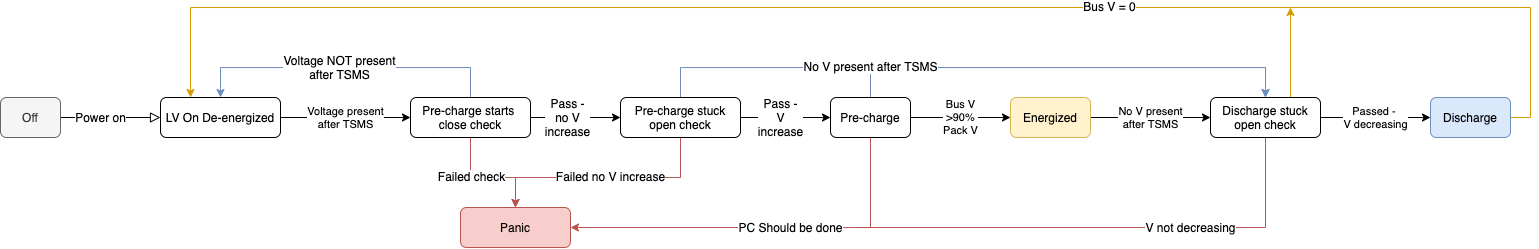

The diagram above was exported from draw.io. Its source (the exported page's mxGraphModel, read from the mxfile embedded in the PNG):
<mxGraphModel dx="678" dy="841" grid="1" gridSize="10" guides="1" tooltips="1" connect="1" arrows="1" fold="1" page="0" pageScale="1" pageWidth="827" pageHeight="1169" math="0" shadow="0">
  <root>
    <mxCell id="WIyWlLk6GJQsqaUBKTNV-0" />
    <mxCell id="WIyWlLk6GJQsqaUBKTNV-1" parent="WIyWlLk6GJQsqaUBKTNV-0" />
    <mxCell id="WIyWlLk6GJQsqaUBKTNV-2" value="" style="rounded=0;html=1;jettySize=auto;orthogonalLoop=1;fontSize=11;endArrow=block;endFill=0;endSize=8;strokeWidth=1;shadow=0;labelBackgroundColor=none;edgeStyle=orthogonalEdgeStyle;entryX=0;entryY=0.5;entryDx=0;entryDy=0;" parent="WIyWlLk6GJQsqaUBKTNV-1" source="WIyWlLk6GJQsqaUBKTNV-3" target="WIyWlLk6GJQsqaUBKTNV-7" edge="1">
      <mxGeometry relative="1" as="geometry">
        <mxPoint x="300" y="100" as="targetPoint" />
      </mxGeometry>
    </mxCell>
    <mxCell id="mT5TqWr9xjkwGwcwhbzr-0" value="Power on" style="text;html=1;align=center;verticalAlign=middle;resizable=0;points=[];labelBackgroundColor=#ffffff;" parent="WIyWlLk6GJQsqaUBKTNV-2" vertex="1" connectable="0">
      <mxGeometry x="-0.3733" y="-1" relative="1" as="geometry">
        <mxPoint x="8.569999999999999" y="-1" as="offset" />
      </mxGeometry>
    </mxCell>
    <mxCell id="WIyWlLk6GJQsqaUBKTNV-3" value="Off" style="rounded=1;whiteSpace=wrap;html=1;fontSize=12;glass=0;strokeWidth=1;shadow=0;fillColor=#f5f5f5;strokeColor=#666666;fontColor=#333333;" parent="WIyWlLk6GJQsqaUBKTNV-1" vertex="1">
      <mxGeometry x="140" y="80" width="60" height="40" as="geometry" />
    </mxCell>
    <mxCell id="mT5TqWr9xjkwGwcwhbzr-3" value="Voltage present&lt;br&gt;after TSMS" style="edgeStyle=orthogonalEdgeStyle;rounded=0;orthogonalLoop=1;jettySize=auto;html=1;exitX=1;exitY=0.5;exitDx=0;exitDy=0;entryX=0;entryY=0.5;entryDx=0;entryDy=0;" parent="WIyWlLk6GJQsqaUBKTNV-1" source="WIyWlLk6GJQsqaUBKTNV-7" target="mT5TqWr9xjkwGwcwhbzr-4" edge="1">
      <mxGeometry relative="1" as="geometry">
        <mxPoint x="540" y="100.14285714285711" as="targetPoint" />
      </mxGeometry>
    </mxCell>
    <mxCell id="WIyWlLk6GJQsqaUBKTNV-7" value="LV On De-energized" style="rounded=1;whiteSpace=wrap;html=1;fontSize=12;glass=0;strokeWidth=1;shadow=0;" parent="WIyWlLk6GJQsqaUBKTNV-1" vertex="1">
      <mxGeometry x="300" y="80" width="120" height="40" as="geometry" />
    </mxCell>
    <mxCell id="mT5TqWr9xjkwGwcwhbzr-7" style="edgeStyle=orthogonalEdgeStyle;rounded=0;orthogonalLoop=1;jettySize=auto;html=1;entryX=0.5;entryY=0;entryDx=0;entryDy=0;fillColor=#dae8fc;strokeColor=#6c8ebf;" parent="WIyWlLk6GJQsqaUBKTNV-1" source="mT5TqWr9xjkwGwcwhbzr-4" target="WIyWlLk6GJQsqaUBKTNV-7" edge="1">
      <mxGeometry relative="1" as="geometry">
        <Array as="points">
          <mxPoint x="610" y="50" />
          <mxPoint x="360" y="50" />
        </Array>
      </mxGeometry>
    </mxCell>
    <mxCell id="mT5TqWr9xjkwGwcwhbzr-8" value="Voltage NOT present&lt;br&gt;after TSMS" style="text;html=1;align=center;verticalAlign=middle;resizable=0;points=[];labelBackgroundColor=#ffffff;" parent="mT5TqWr9xjkwGwcwhbzr-7" vertex="1" connectable="0">
      <mxGeometry x="0.0404" relative="1" as="geometry">
        <mxPoint as="offset" />
      </mxGeometry>
    </mxCell>
    <mxCell id="mT5TqWr9xjkwGwcwhbzr-13" style="edgeStyle=orthogonalEdgeStyle;rounded=0;orthogonalLoop=1;jettySize=auto;html=1;entryX=0;entryY=0.5;entryDx=0;entryDy=0;" parent="WIyWlLk6GJQsqaUBKTNV-1" source="mT5TqWr9xjkwGwcwhbzr-4" target="mT5TqWr9xjkwGwcwhbzr-12" edge="1">
      <mxGeometry relative="1" as="geometry" />
    </mxCell>
    <mxCell id="mT5TqWr9xjkwGwcwhbzr-14" value="Pass -&lt;br&gt;no V&lt;br&gt;increase" style="text;html=1;align=center;verticalAlign=middle;resizable=0;points=[];labelBackgroundColor=#ffffff;" parent="mT5TqWr9xjkwGwcwhbzr-13" vertex="1" connectable="0">
      <mxGeometry x="-0.1837" relative="1" as="geometry">
        <mxPoint as="offset" />
      </mxGeometry>
    </mxCell>
    <mxCell id="ng-lo7PfPU2vWhLQCKew-0" style="edgeStyle=orthogonalEdgeStyle;rounded=0;orthogonalLoop=1;jettySize=auto;html=1;entryX=0.5;entryY=0;entryDx=0;entryDy=0;fillColor=#f8cecc;strokeColor=#b85450;" edge="1" parent="WIyWlLk6GJQsqaUBKTNV-1" source="mT5TqWr9xjkwGwcwhbzr-4" target="mT5TqWr9xjkwGwcwhbzr-9">
      <mxGeometry relative="1" as="geometry">
        <Array as="points">
          <mxPoint x="610" y="160" />
          <mxPoint x="655" y="160" />
        </Array>
      </mxGeometry>
    </mxCell>
    <mxCell id="ng-lo7PfPU2vWhLQCKew-1" value="Failed check" style="text;html=1;align=center;verticalAlign=middle;resizable=0;points=[];labelBackgroundColor=#ffffff;" vertex="1" connectable="0" parent="ng-lo7PfPU2vWhLQCKew-0">
      <mxGeometry x="-0.3353" y="1" relative="1" as="geometry">
        <mxPoint as="offset" />
      </mxGeometry>
    </mxCell>
    <mxCell id="mT5TqWr9xjkwGwcwhbzr-4" value="Pre-charge starts&amp;nbsp;&lt;br&gt;close check" style="rounded=1;whiteSpace=wrap;html=1;fontSize=12;glass=0;strokeWidth=1;shadow=0;" parent="WIyWlLk6GJQsqaUBKTNV-1" vertex="1">
      <mxGeometry x="550" y="80" width="120" height="40" as="geometry" />
    </mxCell>
    <mxCell id="mT5TqWr9xjkwGwcwhbzr-9" value="Panic" style="rounded=1;whiteSpace=wrap;html=1;fontSize=12;glass=0;strokeWidth=1;shadow=0;fillColor=#f8cecc;strokeColor=#b85450;" parent="WIyWlLk6GJQsqaUBKTNV-1" vertex="1">
      <mxGeometry x="600" y="190" width="110" height="40" as="geometry" />
    </mxCell>
    <mxCell id="mT5TqWr9xjkwGwcwhbzr-15" style="edgeStyle=orthogonalEdgeStyle;rounded=0;orthogonalLoop=1;jettySize=auto;html=1;entryX=0.5;entryY=0;entryDx=0;entryDy=0;fillColor=#f8cecc;strokeColor=#b85450;" parent="WIyWlLk6GJQsqaUBKTNV-1" source="mT5TqWr9xjkwGwcwhbzr-12" target="mT5TqWr9xjkwGwcwhbzr-9" edge="1">
      <mxGeometry relative="1" as="geometry">
        <Array as="points">
          <mxPoint x="820" y="160" />
          <mxPoint x="655" y="160" />
        </Array>
      </mxGeometry>
    </mxCell>
    <mxCell id="mT5TqWr9xjkwGwcwhbzr-16" value="Failed no V increase" style="text;html=1;align=center;verticalAlign=middle;resizable=0;points=[];labelBackgroundColor=#ffffff;" parent="mT5TqWr9xjkwGwcwhbzr-15" vertex="1" connectable="0">
      <mxGeometry x="-0.2083" y="-1" relative="1" as="geometry">
        <mxPoint x="-16.89" as="offset" />
      </mxGeometry>
    </mxCell>
    <mxCell id="mT5TqWr9xjkwGwcwhbzr-18" style="edgeStyle=orthogonalEdgeStyle;rounded=0;orthogonalLoop=1;jettySize=auto;html=1;entryX=0;entryY=0.5;entryDx=0;entryDy=0;" parent="WIyWlLk6GJQsqaUBKTNV-1" source="mT5TqWr9xjkwGwcwhbzr-12" target="mT5TqWr9xjkwGwcwhbzr-17" edge="1">
      <mxGeometry relative="1" as="geometry" />
    </mxCell>
    <mxCell id="mT5TqWr9xjkwGwcwhbzr-19" value="Pass -&lt;br&gt;V&lt;br&gt;increase" style="text;html=1;align=center;verticalAlign=middle;resizable=0;points=[];labelBackgroundColor=#ffffff;" parent="mT5TqWr9xjkwGwcwhbzr-18" vertex="1" connectable="0">
      <mxGeometry x="0.0531" relative="1" as="geometry">
        <mxPoint x="-7.43" as="offset" />
      </mxGeometry>
    </mxCell>
    <mxCell id="mT5TqWr9xjkwGwcwhbzr-29" style="edgeStyle=orthogonalEdgeStyle;rounded=0;orthogonalLoop=1;jettySize=auto;html=1;entryX=0.5;entryY=0;entryDx=0;entryDy=0;fillColor=#dae8fc;strokeColor=#6c8ebf;" parent="WIyWlLk6GJQsqaUBKTNV-1" source="mT5TqWr9xjkwGwcwhbzr-12" target="mT5TqWr9xjkwGwcwhbzr-25" edge="1">
      <mxGeometry relative="1" as="geometry">
        <Array as="points">
          <mxPoint x="820" y="50" />
          <mxPoint x="1405" y="50" />
        </Array>
      </mxGeometry>
    </mxCell>
    <mxCell id="mT5TqWr9xjkwGwcwhbzr-12" value="Pre-charge stuck open check" style="rounded=1;whiteSpace=wrap;html=1;fontSize=12;glass=0;strokeWidth=1;shadow=0;" parent="WIyWlLk6GJQsqaUBKTNV-1" vertex="1">
      <mxGeometry x="760" y="80" width="120" height="40" as="geometry" />
    </mxCell>
    <mxCell id="mT5TqWr9xjkwGwcwhbzr-24" value="Bus V&lt;br&gt;&amp;gt;90%&lt;br&gt;Pack V" style="edgeStyle=orthogonalEdgeStyle;rounded=0;orthogonalLoop=1;jettySize=auto;html=1;entryX=0;entryY=0.5;entryDx=0;entryDy=0;" parent="WIyWlLk6GJQsqaUBKTNV-1" source="mT5TqWr9xjkwGwcwhbzr-17" target="mT5TqWr9xjkwGwcwhbzr-23" edge="1">
      <mxGeometry relative="1" as="geometry">
        <mxPoint as="offset" />
      </mxGeometry>
    </mxCell>
    <mxCell id="mT5TqWr9xjkwGwcwhbzr-27" style="edgeStyle=orthogonalEdgeStyle;rounded=0;orthogonalLoop=1;jettySize=auto;html=1;entryX=0.5;entryY=0;entryDx=0;entryDy=0;fillColor=#dae8fc;strokeColor=#6c8ebf;" parent="WIyWlLk6GJQsqaUBKTNV-1" source="mT5TqWr9xjkwGwcwhbzr-17" target="mT5TqWr9xjkwGwcwhbzr-25" edge="1">
      <mxGeometry relative="1" as="geometry">
        <Array as="points">
          <mxPoint x="1010" y="50" />
          <mxPoint x="1405" y="50" />
        </Array>
      </mxGeometry>
    </mxCell>
    <mxCell id="mT5TqWr9xjkwGwcwhbzr-28" value="No V present after TSMS" style="text;html=1;align=center;verticalAlign=middle;resizable=0;points=[];labelBackgroundColor=#ffffff;" parent="mT5TqWr9xjkwGwcwhbzr-27" vertex="1" connectable="0">
      <mxGeometry x="-0.7143" y="1" relative="1" as="geometry">
        <mxPoint x="-35" as="offset" />
      </mxGeometry>
    </mxCell>
    <mxCell id="mT5TqWr9xjkwGwcwhbzr-35" style="edgeStyle=orthogonalEdgeStyle;rounded=0;orthogonalLoop=1;jettySize=auto;html=1;entryX=1;entryY=0.5;entryDx=0;entryDy=0;fillColor=#f8cecc;strokeColor=#b85450;" parent="WIyWlLk6GJQsqaUBKTNV-1" source="mT5TqWr9xjkwGwcwhbzr-17" target="mT5TqWr9xjkwGwcwhbzr-9" edge="1">
      <mxGeometry relative="1" as="geometry">
        <Array as="points">
          <mxPoint x="1010" y="210" />
        </Array>
      </mxGeometry>
    </mxCell>
    <mxCell id="mT5TqWr9xjkwGwcwhbzr-36" value="PC Should be done" style="text;html=1;align=center;verticalAlign=middle;resizable=0;points=[];labelBackgroundColor=#ffffff;" parent="mT5TqWr9xjkwGwcwhbzr-35" vertex="1" connectable="0">
      <mxGeometry x="-0.0431" relative="1" as="geometry">
        <mxPoint x="16.83" y="-0.02" as="offset" />
      </mxGeometry>
    </mxCell>
    <mxCell id="mT5TqWr9xjkwGwcwhbzr-17" value="Pre-charge" style="rounded=1;whiteSpace=wrap;html=1;fontSize=12;glass=0;strokeWidth=1;shadow=0;" parent="WIyWlLk6GJQsqaUBKTNV-1" vertex="1">
      <mxGeometry x="970" y="80" width="80" height="40" as="geometry" />
    </mxCell>
    <mxCell id="mT5TqWr9xjkwGwcwhbzr-26" value="No V present&lt;br&gt;after TSMS" style="edgeStyle=orthogonalEdgeStyle;rounded=0;orthogonalLoop=1;jettySize=auto;html=1;entryX=0;entryY=0.5;entryDx=0;entryDy=0;" parent="WIyWlLk6GJQsqaUBKTNV-1" source="mT5TqWr9xjkwGwcwhbzr-23" target="mT5TqWr9xjkwGwcwhbzr-25" edge="1">
      <mxGeometry relative="1" as="geometry" />
    </mxCell>
    <mxCell id="mT5TqWr9xjkwGwcwhbzr-23" value="Energized" style="rounded=1;whiteSpace=wrap;html=1;fontSize=12;glass=0;strokeWidth=1;shadow=0;fillColor=#fff2cc;strokeColor=#d6b656;" parent="WIyWlLk6GJQsqaUBKTNV-1" vertex="1">
      <mxGeometry x="1150" y="80" width="80" height="40" as="geometry" />
    </mxCell>
    <mxCell id="mT5TqWr9xjkwGwcwhbzr-31" value="Passed -&amp;nbsp;&lt;br&gt;V decreasing" style="edgeStyle=orthogonalEdgeStyle;rounded=0;orthogonalLoop=1;jettySize=auto;html=1;exitX=1;exitY=0.5;exitDx=0;exitDy=0;" parent="WIyWlLk6GJQsqaUBKTNV-1" source="mT5TqWr9xjkwGwcwhbzr-25" target="mT5TqWr9xjkwGwcwhbzr-30" edge="1">
      <mxGeometry relative="1" as="geometry" />
    </mxCell>
    <mxCell id="gIwQmqliC7VZuDBEH0Pb-1" style="edgeStyle=orthogonalEdgeStyle;rounded=0;orthogonalLoop=1;jettySize=auto;html=1;exitX=0.75;exitY=0;exitDx=0;exitDy=0;fillColor=#ffe6cc;strokeColor=#d79b00;" edge="1" parent="WIyWlLk6GJQsqaUBKTNV-1" source="mT5TqWr9xjkwGwcwhbzr-25">
      <mxGeometry relative="1" as="geometry">
        <mxPoint x="1430" y="-10" as="targetPoint" />
        <Array as="points">
          <mxPoint x="1430" y="80" />
        </Array>
      </mxGeometry>
    </mxCell>
    <mxCell id="mT5TqWr9xjkwGwcwhbzr-25" value="Discharge stuck open check" style="rounded=1;whiteSpace=wrap;html=1;fontSize=12;glass=0;strokeWidth=1;shadow=0;" parent="WIyWlLk6GJQsqaUBKTNV-1" vertex="1">
      <mxGeometry x="1350" y="80" width="110" height="40" as="geometry" />
    </mxCell>
    <mxCell id="mT5TqWr9xjkwGwcwhbzr-33" style="edgeStyle=orthogonalEdgeStyle;rounded=0;orthogonalLoop=1;jettySize=auto;html=1;entryX=0.25;entryY=0;entryDx=0;entryDy=0;fillColor=#ffe6cc;strokeColor=#d79b00;" parent="WIyWlLk6GJQsqaUBKTNV-1" source="mT5TqWr9xjkwGwcwhbzr-30" target="WIyWlLk6GJQsqaUBKTNV-7" edge="1">
      <mxGeometry relative="1" as="geometry">
        <Array as="points">
          <mxPoint x="1670" y="100" />
          <mxPoint x="1670" y="-10" />
          <mxPoint x="330" y="-10" />
        </Array>
      </mxGeometry>
    </mxCell>
    <mxCell id="gIwQmqliC7VZuDBEH0Pb-0" value="Bus V = 0" style="text;html=1;align=center;verticalAlign=middle;resizable=0;points=[];labelBackgroundColor=#ffffff;" connectable="0" vertex="1" parent="mT5TqWr9xjkwGwcwhbzr-33">
      <mxGeometry x="-0.2936" y="-1" relative="1" as="geometry">
        <mxPoint as="offset" />
      </mxGeometry>
    </mxCell>
    <mxCell id="mT5TqWr9xjkwGwcwhbzr-30" value="Discharge" style="rounded=1;whiteSpace=wrap;html=1;fontSize=12;glass=0;strokeWidth=1;shadow=0;fillColor=#dae8fc;strokeColor=#6c8ebf;" parent="WIyWlLk6GJQsqaUBKTNV-1" vertex="1">
      <mxGeometry x="1570" y="80" width="80" height="40" as="geometry" />
    </mxCell>
    <mxCell id="mT5TqWr9xjkwGwcwhbzr-39" value="" style="endArrow=none;html=1;entryX=0.5;entryY=1;entryDx=0;entryDy=0;fillColor=#f8cecc;strokeColor=#b85450;" parent="WIyWlLk6GJQsqaUBKTNV-1" target="mT5TqWr9xjkwGwcwhbzr-25" edge="1">
      <mxGeometry width="50" height="50" relative="1" as="geometry">
        <mxPoint x="1405" y="210" as="sourcePoint" />
        <mxPoint x="1140" y="130" as="targetPoint" />
      </mxGeometry>
    </mxCell>
    <mxCell id="mT5TqWr9xjkwGwcwhbzr-40" value="" style="endArrow=none;html=1;fillColor=#f8cecc;strokeColor=#b85450;" parent="WIyWlLk6GJQsqaUBKTNV-1" edge="1">
      <mxGeometry width="50" height="50" relative="1" as="geometry">
        <mxPoint x="1000" y="210" as="sourcePoint" />
        <mxPoint x="1405" y="210" as="targetPoint" />
      </mxGeometry>
    </mxCell>
    <mxCell id="mT5TqWr9xjkwGwcwhbzr-41" value="V not decreasing" style="text;html=1;align=center;verticalAlign=middle;resizable=0;points=[];labelBackgroundColor=#ffffff;" parent="mT5TqWr9xjkwGwcwhbzr-40" vertex="1" connectable="0">
      <mxGeometry x="0.4058" y="1" relative="1" as="geometry">
        <mxPoint x="45.33" y="1" as="offset" />
      </mxGeometry>
    </mxCell>
  </root>
</mxGraphModel>